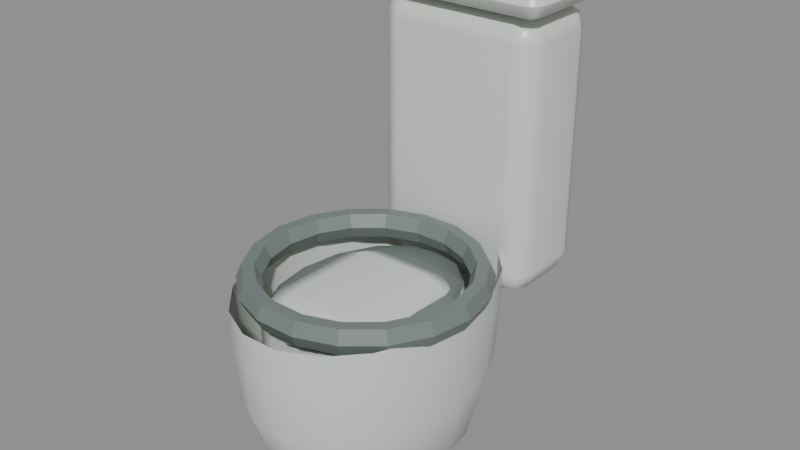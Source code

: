 # Source: restroom_toilet_cistern_source.blend  (saved by Blender 5.2.45; exported with 4.5.12 LTS)
import bpy
from mathutils import Matrix  # noqa: F401  (used for matrix-valued properties, if any)

bpy.ops.wm.read_factory_settings(use_empty=True)
scene = bpy.context.scene
scene.name = 'Scene'

# ---- materials (node trees are filled in below, after node groups)
mat_aged_sanitary_porcelain = bpy.data.materials.new('Aged sanitary porcelain')
mat_aged_sanitary_porcelain.diffuse_color = (0.69, 0.73, 0.68, 1.0)
mat_worn_chrome_and_enamel_metal = bpy.data.materials.new('Worn chrome and enamel metal')
mat_worn_chrome_and_enamel_metal.diffuse_color = (0.29, 0.34, 0.34, 1.0)
mat_dark_enamel_seat = bpy.data.materials.new('Dark enamel seat')
mat_dark_enamel_seat.diffuse_color = (0.17, 0.21, 0.2, 1.0)

# ---- material node trees
mat_aged_sanitary_porcelain.use_nodes = True; mat_aged_sanitary_porcelain.node_tree.nodes.clear()
_N = mat_aged_sanitary_porcelain.node_tree.nodes; _L = mat_aged_sanitary_porcelain.node_tree.links
n0 = _N.new('ShaderNodeBsdfPrincipled'); n0.name = 'Principled BSDF'; n0.location = (-200, 100)
n0.inputs[0].default_value = (0.69, 0.73, 0.68, 1.0)
n0.inputs[2].default_value = 0.32
n0.inputs[10].default_value = 0.005
n1 = _N.new('ShaderNodeOutputMaterial'); n1.name = 'Material Output'; n1.location = (200, 100)
_L.new(n0.outputs[0], n1.inputs[0])
n1.is_active_output = True
mat_worn_chrome_and_enamel_metal.use_nodes = True; mat_worn_chrome_and_enamel_metal.node_tree.nodes.clear()
_N = mat_worn_chrome_and_enamel_metal.node_tree.nodes; _L = mat_worn_chrome_and_enamel_metal.node_tree.links
n0 = _N.new('ShaderNodeBsdfPrincipled'); n0.name = 'Principled BSDF'; n0.location = (-200, 100)
n0.inputs[0].default_value = (0.29, 0.34, 0.34, 1.0)
n0.inputs[2].default_value = 0.38
n0.inputs[10].default_value = 0.005
n1 = _N.new('ShaderNodeOutputMaterial'); n1.name = 'Material Output'; n1.location = (200, 100)
_L.new(n0.outputs[0], n1.inputs[0])
n1.is_active_output = True
mat_dark_enamel_seat.use_nodes = True; mat_dark_enamel_seat.node_tree.nodes.clear()
_N = mat_dark_enamel_seat.node_tree.nodes; _L = mat_dark_enamel_seat.node_tree.links
n0 = _N.new('ShaderNodeBsdfPrincipled'); n0.name = 'Principled BSDF'; n0.location = (-200, 100)
n0.inputs[0].default_value = (0.17, 0.21, 0.2, 1.0)
n0.inputs[2].default_value = 0.44
n0.inputs[10].default_value = 0.005
n1 = _N.new('ShaderNodeOutputMaterial'); n1.name = 'Material Output'; n1.location = (200, 100)
_L.new(n0.outputs[0], n1.inputs[0])
n1.is_active_output = True

# ---- meshes
me_cube = bpy.data.meshes.new('Cube')
me_cube.from_pydata([(-0.195, -0.31, -0.115), (-0.195, -0.31, 0.115), (-0.195, 0.31, -0.115), (-0.195, 0.31, 0.115), (0.195, -0.31, -0.115), (0.195, -0.31, 0.115), (0.195, 0.31, -0.115), (0.195, 0.31, 0.115)], [], [(0, 1, 3, 2), (2, 3, 7, 6), (6, 7, 5, 4), (4, 5, 1, 0), (2, 6, 4, 0), (7, 3, 1, 5)])
_uv = me_cube.uv_layers.new(name='UVMap')
_uv.uv.foreach_set('vector', [0.375, 0.0, 0.625, 0.0, 0.625, 0.25, 0.375, 0.25, 0.375, 0.25, 0.625, 0.25, 0.625, 0.5, 0.375, 0.5, 0.375, 0.5, 0.625, 0.5, 0.625, 0.75, 0.375, 0.75, 0.375, 0.75, 0.625, 0.75, 0.625, 1.0, 0.375, 1.0, 0.125, 0.5, 0.375, 0.5, 0.375, 0.75, 0.125, 0.75, 0.625, 0.5, 0.875, 0.5, 0.875, 0.75, 0.625, 0.75])
me_cube.materials.append(mat_aged_sanitary_porcelain)
me_cube.update()
me_cube_001 = bpy.data.meshes.new('Cube.001')
me_cube_001.from_pydata([(-0.215, -0.035, -0.135), (-0.215, -0.035, 0.135), (-0.215, 0.035, -0.135), (-0.215, 0.035, 0.135), (0.215, -0.035, -0.135), (0.215, -0.035, 0.135), (0.215, 0.035, -0.135), (0.215, 0.035, 0.135)], [], [(0, 1, 3, 2), (2, 3, 7, 6), (6, 7, 5, 4), (4, 5, 1, 0), (2, 6, 4, 0), (7, 3, 1, 5)])
_uv = me_cube_001.uv_layers.new(name='UVMap')
_uv.uv.foreach_set('vector', [0.375, 0.0, 0.625, 0.0, 0.625, 0.25, 0.375, 0.25, 0.375, 0.25, 0.625, 0.25, 0.625, 0.5, 0.375, 0.5, 0.375, 0.5, 0.625, 0.5, 0.625, 0.75, 0.375, 0.75, 0.375, 0.75, 0.625, 0.75, 0.625, 1.0, 0.375, 1.0, 0.125, 0.5, 0.375, 0.5, 0.375, 0.75, 0.125, 0.75, 0.625, 0.5, 0.875, 0.5, 0.875, 0.75, 0.625, 0.75])
me_cube_001.materials.append(mat_aged_sanitary_porcelain)
me_cube_001.update()
me_cube_002 = bpy.data.meshes.new('Cube.002')
me_cube_002.from_pydata([(-0.0525, -0.009, -0.035), (-0.0525, -0.009, 0.035), (-0.0525, 0.009, -0.035), (-0.0525, 0.009, 0.035), (0.0525, -0.009, -0.035), (0.0525, -0.009, 0.035), (0.0525, 0.009, -0.035), (0.0525, 0.009, 0.035)], [], [(0, 1, 3, 2), (2, 3, 7, 6), (6, 7, 5, 4), (4, 5, 1, 0), (2, 6, 4, 0), (7, 3, 1, 5)])
_uv = me_cube_002.uv_layers.new(name='UVMap')
_uv.uv.foreach_set('vector', [0.375, 0.0, 0.625, 0.0, 0.625, 0.25, 0.375, 0.25, 0.375, 0.25, 0.625, 0.25, 0.625, 0.5, 0.375, 0.5, 0.375, 0.5, 0.625, 0.5, 0.625, 0.75, 0.375, 0.75, 0.375, 0.75, 0.625, 0.75, 0.625, 1.0, 0.375, 1.0, 0.125, 0.5, 0.375, 0.5, 0.375, 0.75, 0.125, 0.75, 0.625, 0.5, 0.875, 0.5, 0.875, 0.75, 0.625, 0.75])
me_cube_002.materials.append(mat_worn_chrome_and_enamel_metal)
me_cube_002.update()
me_porcelain_bowl_shellmesh = bpy.data.meshes.new('Porcelain bowl shellMesh')
me_porcelain_bowl_shellmesh.from_pydata([(0.155, 0.065, 0.105), (0.1457, 0.065, 0.1631), (0.1187, 0.065, 0.2143), (0.0775, 0.065, 0.2522), (0.02692, 0.065, 0.2724), (-0.02692, 0.065, 0.2724), (-0.0775, 0.065, 0.2522), (-0.1187, 0.065, 0.2143), (-0.1457, 0.065, 0.1631), (-0.155, 0.065, 0.105), (-0.1457, 0.065, 0.04686), (-0.1187, 0.065, -0.004274), (-0.0775, 0.065, -0.04222), (-0.02692, 0.065, -0.06242), (0.02692, 0.065, -0.06242), (0.0775, 0.065, -0.04222), (0.1187, 0.065, -0.004274), (0.1457, 0.065, 0.04686), (0.205, 0.12, 0.105), (0.1926, 0.12, 0.1922), (0.157, 0.12, 0.2689), (0.1025, 0.12, 0.3258), (0.0356, 0.12, 0.3561), (-0.0356, 0.12, 0.3561), (-0.1025, 0.12, 0.3258), (-0.157, 0.12, 0.2689), (-0.1926, 0.12, 0.1922), (-0.205, 0.12, 0.105), (-0.1926, 0.12, 0.01778), (-0.157, 0.12, -0.05891), (-0.1025, 0.12, -0.1158), (-0.0356, 0.12, -0.1461), (0.0356, 0.12, -0.1461), (0.1025, 0.12, -0.1158), (0.157, 0.12, -0.05891), (0.1926, 0.12, 0.01778), (0.235, 0.26, 0.105), (0.2208, 0.26, 0.2093), (0.18, 0.26, 0.3011), (0.1175, 0.26, 0.3691), (0.04081, 0.26, 0.4054), (-0.04081, 0.26, 0.4054), (-0.1175, 0.26, 0.3691), (-0.18, 0.26, 0.3011), (-0.2208, 0.26, 0.2093), (-0.235, 0.26, 0.105), (-0.2208, 0.26, 0.0006839), (-0.18, 0.26, -0.09105), (-0.1175, 0.26, -0.1591), (-0.04081, 0.26, -0.1954), (0.04081, 0.26, -0.1954), (0.1175, 0.26, -0.1591), (0.18, 0.26, -0.09105), (0.2208, 0.26, 0.0006839), (0.245, 0.4, 0.105), (0.2302, 0.4, 0.2127), (0.1877, 0.4, 0.3075), (0.1225, 0.4, 0.3778), (0.04254, 0.4, 0.4152), (-0.04254, 0.4, 0.4152), (-0.1225, 0.4, 0.3778), (-0.1877, 0.4, 0.3075), (-0.2302, 0.4, 0.2127), (-0.245, 0.4, 0.105), (-0.2302, 0.4, -0.002736), (-0.1877, 0.4, -0.09748), (-0.1225, 0.4, -0.1678), (-0.04254, 0.4, -0.2052), (0.04254, 0.4, -0.2052), (0.1225, 0.4, -0.1678), (0.1877, 0.4, -0.09748), (0.2302, 0.4, -0.002736), (0.245, 0.47, 0.105), (0.2302, 0.47, 0.2127), (0.1877, 0.47, 0.3075), (0.1225, 0.47, 0.3778), (0.04254, 0.47, 0.4152), (-0.04254, 0.47, 0.4152), (-0.1225, 0.47, 0.3778), (-0.1877, 0.47, 0.3075), (-0.2302, 0.47, 0.2127), (-0.245, 0.47, 0.105), (-0.2302, 0.47, -0.002736), (-0.1877, 0.47, -0.09748), (-0.1225, 0.47, -0.1678), (-0.04254, 0.47, -0.2052), (0.04254, 0.47, -0.2052), (0.1225, 0.47, -0.1678), (0.1877, 0.47, -0.09748), (0.2302, 0.47, -0.002736)], [], [(0, 1, 19, 18), (1, 2, 20, 19), (2, 3, 21, 20), (3, 4, 22, 21), (4, 5, 23, 22), (5, 6, 24, 23), (6, 7, 25, 24), (7, 8, 26, 25), (8, 9, 27, 26), (9, 10, 28, 27), (10, 11, 29, 28), (11, 12, 30, 29), (12, 13, 31, 30), (13, 14, 32, 31), (14, 15, 33, 32), (15, 16, 34, 33), (16, 17, 35, 34), (17, 0, 18, 35), (18, 19, 37, 36), (19, 20, 38, 37), (20, 21, 39, 38), (21, 22, 40, 39), (22, 23, 41, 40), (23, 24, 42, 41), (24, 25, 43, 42), (25, 26, 44, 43), (26, 27, 45, 44), (27, 28, 46, 45), (28, 29, 47, 46), (29, 30, 48, 47), (30, 31, 49, 48), (31, 32, 50, 49), (32, 33, 51, 50), (33, 34, 52, 51), (34, 35, 53, 52), (35, 18, 36, 53), (36, 37, 55, 54), (37, 38, 56, 55), (38, 39, 57, 56), (39, 40, 58, 57), (40, 41, 59, 58), (41, 42, 60, 59), (42, 43, 61, 60), (43, 44, 62, 61), (44, 45, 63, 62), (45, 46, 64, 63), (46, 47, 65, 64), (47, 48, 66, 65), (48, 49, 67, 66), (49, 50, 68, 67), (50, 51, 69, 68), (51, 52, 70, 69), (52, 53, 71, 70), (53, 36, 54, 71), (54, 55, 73, 72), (55, 56, 74, 73), (56, 57, 75, 74), (57, 58, 76, 75), (58, 59, 77, 76), (59, 60, 78, 77), (60, 61, 79, 78), (61, 62, 80, 79), (62, 63, 81, 80), (63, 64, 82, 81), (64, 65, 83, 82), (65, 66, 84, 83), (66, 67, 85, 84), (67, 68, 86, 85), (68, 69, 87, 86), (69, 70, 88, 87), (70, 71, 89, 88), (71, 54, 72, 89)])
me_porcelain_bowl_shellmesh.polygons.foreach_set('use_smooth', [True] * 72)
me_porcelain_bowl_shellmesh.materials.append(mat_aged_sanitary_porcelain)
me_porcelain_bowl_shellmesh.update()
me_cube_003 = bpy.data.meshes.new('Cube.003')
me_cube_003.from_pydata([(-0.155, -0.215, -0.18), (-0.155, -0.215, 0.18), (-0.155, 0.215, -0.18), (-0.155, 0.215, 0.18), (0.155, -0.215, -0.18), (0.155, -0.215, 0.18), (0.155, 0.215, -0.18), (0.155, 0.215, 0.18)], [], [(0, 1, 3, 2), (2, 3, 7, 6), (6, 7, 5, 4), (4, 5, 1, 0), (2, 6, 4, 0), (7, 3, 1, 5)])
_uv = me_cube_003.uv_layers.new(name='UVMap')
_uv.uv.foreach_set('vector', [0.375, 0.0, 0.625, 0.0, 0.625, 0.25, 0.375, 0.25, 0.375, 0.25, 0.625, 0.25, 0.625, 0.5, 0.375, 0.5, 0.375, 0.5, 0.625, 0.5, 0.625, 0.75, 0.375, 0.75, 0.375, 0.75, 0.625, 0.75, 0.625, 1.0, 0.375, 1.0, 0.125, 0.5, 0.375, 0.5, 0.375, 0.75, 0.125, 0.75, 0.625, 0.5, 0.875, 0.5, 0.875, 0.75, 0.625, 0.75])
me_cube_003.materials.append(mat_aged_sanitary_porcelain)
me_cube_003.update()
me_sphere = bpy.data.meshes.new('Sphere')
me_sphere.from_pydata([(0.0, 0.0, 1.0), (0.0, 0.9239, 0.3827), (0.0, 1.0, 0.0), (0.0, 0.9239, -0.3827), (0.0, 0.3827, -0.9239), (0.0, 0.0, -1.0), (0.1464, 0.3536, 0.9239), (0.2706, 0.6533, 0.7071), (0.3536, 0.8536, 0.3827), (0.3827, 0.9239, 0.0), (0.3536, 0.8536, -0.3827), (0.2706, 0.6533, -0.7071), (0.1464, 0.3536, -0.9239), (0.2706, 0.2706, 0.9239), (0.5, 0.5, 0.7071), (0.6533, 0.6533, 0.3827), (0.7071, 0.7071, 0.0), (0.6533, 0.6533, -0.3827), (0.5, 0.5, -0.7071), (0.2706, 0.2706, -0.9239), (0.3536, 0.1464, 0.9239), (0.6533, 0.2706, 0.7071), (0.8536, 0.3536, 0.3827), (0.9239, 0.3827, 0.0), (0.8536, 0.3536, -0.3827), (0.6533, 0.2706, -0.7071), (0.3536, 0.1464, -0.9239), (0.3827, -4.47e-08, 0.9239), (0.7071, -8.941e-08, 0.7071), (0.9239, -1.192e-07, 0.3827), (1.0, -1.49e-07, 0.0), (0.9239, -1.192e-07, -0.3827), (0.7071, -8.941e-08, -0.7071), (0.3827, -4.47e-08, -0.9239), (0.3536, -0.1464, 0.9239), (0.6533, -0.2706, 0.7071), (0.8536, -0.3536, 0.3827), (0.9239, -0.3827, 0.0), (0.8536, -0.3536, -0.3827), (0.6533, -0.2706, -0.7071), (0.3536, -0.1464, -0.9239), (0.2706, -0.2706, 0.9239), (0.5, -0.5, 0.7071), (0.6533, -0.6533, 0.3827), (0.7071, -0.7071, 0.0), (0.6533, -0.6533, -0.3827), (0.5, -0.5, -0.7071), (0.2706, -0.2706, -0.9239), (0.1464, -0.3536, 0.9239), (0.2706, -0.6533, 0.7071), (0.3536, -0.8536, 0.3827), (0.3827, -0.9239, 0.0), (0.3536, -0.8536, -0.3827), (0.2706, -0.6533, -0.7071), (0.1464, -0.3536, -0.9239), (-1.192e-07, -0.3827, 0.9239), (-2.235e-07, -0.7071, 0.7071), (-2.384e-07, -0.9239, 0.3827), (-3.576e-07, -1.0, 0.0), (-2.384e-07, -0.9239, -0.3827), (-2.235e-07, -0.7071, -0.7071), (-1.192e-07, -0.3827, -0.9239), (-0.1464, -0.3536, 0.9239), (-0.2706, -0.6533, 0.7071), (-0.3536, -0.8536, 0.3827), (-0.3827, -0.9239, 0.0), (-0.3536, -0.8536, -0.3827), (-0.2706, -0.6533, -0.7071), (-0.1464, -0.3536, -0.9239), (-0.2706, -0.2706, 0.9239), (-0.5, -0.5, 0.7071), (-0.6533, -0.6533, 0.3827), (-0.7071, -0.7071, 0.0), (-0.6533, -0.6533, -0.3827), (-0.5, -0.5, -0.7071), (-0.2706, -0.2706, -0.9239), (-0.3536, -0.1464, 0.9239), (-0.6533, -0.2706, 0.7071), (-0.8536, -0.3536, 0.3827), (-0.9239, -0.3827, 0.0), (-0.8536, -0.3536, -0.3827), (-0.6533, -0.2706, -0.7071), (-0.3536, -0.1464, -0.9239), (-0.3827, 1.788e-07, 0.9239), (-0.7071, 3.278e-07, 0.7071), (-0.9239, 3.576e-07, 0.3827), (-1.0, 5.066e-07, 0.0), (-0.9239, 3.576e-07, -0.3827), (-0.7071, 3.278e-07, -0.7071), (-0.3827, 1.788e-07, -0.9239), (-0.3536, 0.1464, 0.9239), (-0.6533, 0.2706, 0.7071), (-0.8536, 0.3536, 0.3827), (-0.9239, 0.3827, 0.0), (-0.8536, 0.3536, -0.3827), (-0.6533, 0.2706, -0.7071), (-0.3536, 0.1464, -0.9239), (-0.2706, 0.2706, 0.9239), (-0.5, 0.5, 0.7071), (-0.6533, 0.6533, 0.3827), (-0.7071, 0.7071, 0.0), (-0.6533, 0.6533, -0.3827), (-0.5, 0.5, -0.7071), (-0.2706, 0.2706, -0.9239), (-0.1464, 0.3536, 0.9239), (-0.2706, 0.6533, 0.7071), (-0.3536, 0.8536, 0.3827), (-0.3827, 0.9239, 0.0), (-0.3536, 0.8536, -0.3827), (-0.2706, 0.6533, -0.7071), (-0.1464, 0.3536, -0.9239), (2.384e-07, 0.3827, 0.9239), (4.47e-07, 0.7071, 0.7071), (4.47e-07, 0.7071, -0.7071)], [], [(5, 4, 12), (113, 3, 10, 11), (2, 1, 8, 9), (112, 111, 6, 7), (4, 113, 11, 12), (3, 2, 9, 10), (1, 112, 7, 8), (111, 0, 6), (7, 6, 13, 14), (12, 11, 18, 19), (10, 9, 16, 17), (8, 7, 14, 15), (6, 0, 13), (5, 12, 19), (11, 10, 17, 18), (9, 8, 15, 16), (19, 18, 25, 26), (17, 16, 23, 24), (15, 14, 21, 22), (13, 0, 20), (5, 19, 26), (18, 17, 24, 25), (16, 15, 22, 23), (14, 13, 20, 21), (20, 0, 27), (5, 26, 33), (25, 24, 31, 32), (23, 22, 29, 30), (21, 20, 27, 28), (26, 25, 32, 33), (24, 23, 30, 31), (22, 21, 28, 29), (32, 31, 38, 39), (30, 29, 36, 37), (28, 27, 34, 35), (33, 32, 39, 40), (31, 30, 37, 38), (29, 28, 35, 36), (27, 0, 34), (5, 33, 40), (40, 39, 46, 47), (38, 37, 44, 45), (36, 35, 42, 43), (34, 0, 41), (5, 40, 47), (39, 38, 45, 46), (37, 36, 43, 44), (35, 34, 41, 42), (45, 44, 51, 52), (43, 42, 49, 50), (41, 0, 48), (5, 47, 54), (46, 45, 52, 53), (44, 43, 50, 51), (42, 41, 48, 49), (47, 46, 53, 54), (5, 54, 61), (53, 52, 59, 60), (51, 50, 57, 58), (49, 48, 55, 56), (54, 53, 60, 61), (52, 51, 58, 59), (50, 49, 56, 57), (48, 0, 55), (58, 57, 64, 65), (56, 55, 62, 63), (61, 60, 67, 68), (59, 58, 65, 66), (57, 56, 63, 64), (55, 0, 62), (5, 61, 68), (60, 59, 66, 67), (68, 67, 74, 75), (66, 65, 72, 73), (64, 63, 70, 71), (62, 0, 69), (5, 68, 75), (67, 66, 73, 74), (65, 64, 71, 72), (63, 62, 69, 70), (71, 70, 77, 78), (69, 0, 76), (5, 75, 82), (74, 73, 80, 81), (72, 71, 78, 79), (70, 69, 76, 77), (75, 74, 81, 82), (73, 72, 79, 80), (5, 82, 89), (81, 80, 87, 88), (79, 78, 85, 86), (77, 76, 83, 84), (82, 81, 88, 89), (80, 79, 86, 87), (78, 77, 84, 85), (76, 0, 83), (84, 83, 90, 91), (89, 88, 95, 96), (87, 86, 93, 94), (85, 84, 91, 92), (83, 0, 90), (5, 89, 96), (88, 87, 94, 95), (86, 85, 92, 93), (96, 95, 102, 103), (94, 93, 100, 101), (92, 91, 98, 99), (90, 0, 97), (5, 96, 103), (95, 94, 101, 102), (93, 92, 99, 100), (91, 90, 97, 98), (97, 0, 104), (5, 103, 110), (102, 101, 108, 109), (100, 99, 106, 107), (98, 97, 104, 105), (103, 102, 109, 110), (101, 100, 107, 108), (99, 98, 105, 106), (109, 108, 3, 113), (107, 106, 1, 2), (105, 104, 111, 112), (110, 109, 113, 4), (108, 107, 2, 3), (106, 105, 112, 1), (104, 0, 111), (5, 110, 4)])
_uv = me_sphere.uv_layers.new(name='UVMap')
_uv.uv.foreach_set('vector', [0.7188, 0.0, 0.75, 0.125, 0.6875, 0.125, 0.75, 0.25, 0.75, 0.375, 0.6875, 0.375, 0.6875, 0.25, 0.75, 0.5, 0.75, 0.625, 0.6875, 0.625, 0.6875, 0.5, 0.75, 0.75, 0.75, 0.875, 0.6875, 0.875, 0.6875, 0.75, 0.75, 0.125, 0.75, 0.25, 0.6875, 0.25, 0.6875, 0.125, 0.75, 0.375, 0.75, 0.5, 0.6875, 0.5, 0.6875, 0.375, 0.75, 0.625, 0.75, 0.75, 0.6875, 0.75, 0.6875, 0.625, 0.75, 0.875, 0.7187, 1.0, 0.6875, 0.875, 0.6875, 0.75, 0.6875, 0.875, 0.625, 0.875, 0.625, 0.75, 0.6875, 0.125, 0.6875, 0.25, 0.625, 0.25, 0.625, 0.125, 0.6875, 0.375, 0.6875, 0.5, 0.625, 0.5, 0.625, 0.375, 0.6875, 0.625, 0.6875, 0.75, 0.625, 0.75, 0.625, 0.625, 0.6875, 0.875, 0.6562, 1.0, 0.625, 0.875, 0.6562, 0.0, 0.6875, 0.125, 0.625, 0.125, 0.6875, 0.25, 0.6875, 0.375, 0.625, 0.375, 0.625, 0.25, 0.6875, 0.5, 0.6875, 0.625, 0.625, 0.625, 0.625, 0.5, 0.625, 0.125, 0.625, 0.25, 0.5625, 0.25, 0.5625, 0.125, 0.625, 0.375, 0.625, 0.5, 0.5625, 0.5, 0.5625, 0.375, 0.625, 0.625, 0.625, 0.75, 0.5625, 0.75, 0.5625, 0.625, 0.625, 0.875, 0.5938, 1.0, 0.5625, 0.875, 0.5938, 0.0, 0.625, 0.125, 0.5625, 0.125, 0.625, 0.25, 0.625, 0.375, 0.5625, 0.375, 0.5625, 0.25, 0.625, 0.5, 0.625, 0.625, 0.5625, 0.625, 0.5625, 0.5, 0.625, 0.75, 0.625, 0.875, 0.5625, 0.875, 0.5625, 0.75, 0.5625, 0.875, 0.5312, 1.0, 0.5, 0.875, 0.5312, 0.0, 0.5625, 0.125, 0.5, 0.125, 0.5625, 0.25, 0.5625, 0.375, 0.5, 0.375, 0.5, 0.25, 0.5625, 0.5, 0.5625, 0.625, 0.5, 0.625, 0.5, 0.5, 0.5625, 0.75, 0.5625, 0.875, 0.5, 0.875, 0.5, 0.75, 0.5625, 0.125, 0.5625, 0.25, 0.5, 0.25, 0.5, 0.125, 0.5625, 0.375, 0.5625, 0.5, 0.5, 0.5, 0.5, 0.375, 0.5625, 0.625, 0.5625, 0.75, 0.5, 0.75, 0.5, 0.625, 0.5, 0.25, 0.5, 0.375, 0.4375, 0.375, 0.4375, 0.25, 0.5, 0.5, 0.5, 0.625, 0.4375, 0.625, 0.4375, 0.5, 0.5, 0.75, 0.5, 0.875, 0.4375, 0.875, 0.4375, 0.75, 0.5, 0.125, 0.5, 0.25, 0.4375, 0.25, 0.4375, 0.125, 0.5, 0.375, 0.5, 0.5, 0.4375, 0.5, 0.4375, 0.375, 0.5, 0.625, 0.5, 0.75, 0.4375, 0.75, 0.4375, 0.625, 0.5, 0.875, 0.4687, 1.0, 0.4375, 0.875, 0.4687, 0.0, 0.5, 0.125, 0.4375, 0.125, 0.4375, 0.125, 0.4375, 0.25, 0.375, 0.25, 0.375, 0.125, 0.4375, 0.375, 0.4375, 0.5, 0.375, 0.5, 0.375, 0.375, 0.4375, 0.625, 0.4375, 0.75, 0.375, 0.75, 0.375, 0.625, 0.4375, 0.875, 0.4062, 1.0, 0.375, 0.875, 0.4062, 0.0, 0.4375, 0.125, 0.375, 0.125, 0.4375, 0.25, 0.4375, 0.375, 0.375, 0.375, 0.375, 0.25, 0.4375, 0.5, 0.4375, 0.625, 0.375, 0.625, 0.375, 0.5, 0.4375, 0.75, 0.4375, 0.875, 0.375, 0.875, 0.375, 0.75, 0.375, 0.375, 0.375, 0.5, 0.3125, 0.5, 0.3125, 0.375, 0.375, 0.625, 0.375, 0.75, 0.3125, 0.75, 0.3125, 0.625, 0.375, 0.875, 0.3437, 1.0, 0.3125, 0.875, 0.3437, 0.0, 0.375, 0.125, 0.3125, 0.125, 0.375, 0.25, 0.375, 0.375, 0.3125, 0.375, 0.3125, 0.25, 0.375, 0.5, 0.375, 0.625, 0.3125, 0.625, 0.3125, 0.5, 0.375, 0.75, 0.375, 0.875, 0.3125, 0.875, 0.3125, 0.75, 0.375, 0.125, 0.375, 0.25, 0.3125, 0.25, 0.3125, 0.125, 0.2812, 0.0, 0.3125, 0.125, 0.25, 0.125, 0.3125, 0.25, 0.3125, 0.375, 0.25, 0.375, 0.25, 0.25, 0.3125, 0.5, 0.3125, 0.625, 0.25, 0.625, 0.25, 0.5, 0.3125, 0.75, 0.3125, 0.875, 0.25, 0.875, 0.25, 0.75, 0.3125, 0.125, 0.3125, 0.25, 0.25, 0.25, 0.25, 0.125, 0.3125, 0.375, 0.3125, 0.5, 0.25, 0.5, 0.25, 0.375, 0.3125, 0.625, 0.3125, 0.75, 0.25, 0.75, 0.25, 0.625, 0.3125, 0.875, 0.2812, 1.0, 0.25, 0.875, 0.25, 0.5, 0.25, 0.625, 0.1875, 0.625, 0.1875, 0.5, 0.25, 0.75, 0.25, 0.875, 0.1875, 0.875, 0.1875, 0.75, 0.25, 0.125, 0.25, 0.25, 0.1875, 0.25, 0.1875, 0.125, 0.25, 0.375, 0.25, 0.5, 0.1875, 0.5, 0.1875, 0.375, 0.25, 0.625, 0.25, 0.75, 0.1875, 0.75, 0.1875, 0.625, 0.25, 0.875, 0.2187, 1.0, 0.1875, 0.875, 0.2187, 0.0, 0.25, 0.125, 0.1875, 0.125, 0.25, 0.25, 0.25, 0.375, 0.1875, 0.375, 0.1875, 0.25, 0.1875, 0.125, 0.1875, 0.25, 0.125, 0.25, 0.125, 0.125, 0.1875, 0.375, 0.1875, 0.5, 0.125, 0.5, 0.125, 0.375, 0.1875, 0.625, 0.1875, 0.75, 0.125, 0.75, 0.125, 0.625, 0.1875, 0.875, 0.1562, 1.0, 0.125, 0.875, 0.1562, 0.0, 0.1875, 0.125, 0.125, 0.125, 0.1875, 0.25, 0.1875, 0.375, 0.125, 0.375, 0.125, 0.25, 0.1875, 0.5, 0.1875, 0.625, 0.125, 0.625, 0.125, 0.5, 0.1875, 0.75, 0.1875, 0.875, 0.125, 0.875, 0.125, 0.75, 0.125, 0.625, 0.125, 0.75, 0.0625, 0.75, 0.0625, 0.625, 0.125, 0.875, 0.09375, 1.0, 0.0625, 0.875, 0.09375, 0.0, 0.125, 0.125, 0.0625, 0.125, 0.125, 0.25, 0.125, 0.375, 0.0625, 0.375, 0.0625, 0.25, 0.125, 0.5, 0.125, 0.625, 0.0625, 0.625, 0.0625, 0.5, 0.125, 0.75, 0.125, 0.875, 0.0625, 0.875, 0.0625, 0.75, 0.125, 0.125, 0.125, 0.25, 0.0625, 0.25, 0.0625, 0.125, 0.125, 0.375, 0.125, 0.5, 0.0625, 0.5, 0.0625, 0.375, 0.03125, 0.0, 0.0625, 0.125, 0.0, 0.125, 0.0625, 0.25, 0.0625, 0.375, 0.0, 0.375, 0.0, 0.25, 0.0625, 0.5, 0.0625, 0.625, 0.0, 0.625, 0.0, 0.5, 0.0625, 0.75, 0.0625, 0.875, 0.0, 0.875, 0.0, 0.75, 0.0625, 0.125, 0.0625, 0.25, 0.0, 0.25, 0.0, 0.125, 0.0625, 0.375, 0.0625, 0.5, 0.0, 0.5, 0.0, 0.375, 0.0625, 0.625, 0.0625, 0.75, 0.0, 0.75, 0.0, 0.625, 0.0625, 0.875, 0.03125, 1.0, 0.0, 0.875, 1.0, 0.75, 1.0, 0.875, 0.9375, 0.875, 0.9375, 0.75, 1.0, 0.125, 1.0, 0.25, 0.9375, 0.25, 0.9375, 0.125, 1.0, 0.375, 1.0, 0.5, 0.9375, 0.5, 0.9375, 0.375, 1.0, 0.625, 1.0, 0.75, 0.9375, 0.75, 0.9375, 0.625, 1.0, 0.875, 0.9687, 1.0, 0.9375, 0.875, 0.9687, 0.0, 1.0, 0.125, 0.9375, 0.125, 1.0, 0.25, 1.0, 0.375, 0.9375, 0.375, 0.9375, 0.25, 1.0, 0.5, 1.0, 0.625, 0.9375, 0.625, 0.9375, 0.5, 0.9375, 0.125, 0.9375, 0.25, 0.875, 0.25, 0.875, 0.125, 0.9375, 0.375, 0.9375, 0.5, 0.875, 0.5, 0.875, 0.375, 0.9375, 0.625, 0.9375, 0.75, 0.875, 0.75, 0.875, 0.625, 0.9375, 0.875, 0.9062, 1.0, 0.875, 0.875, 0.9062, 0.0, 0.9375, 0.125, 0.875, 0.125, 0.9375, 0.25, 0.9375, 0.375, 0.875, 0.375, 0.875, 0.25, 0.9375, 0.5, 0.9375, 0.625, 0.875, 0.625, 0.875, 0.5, 0.9375, 0.75, 0.9375, 0.875, 0.875, 0.875, 0.875, 0.75, 0.875, 0.875, 0.8437, 1.0, 0.8125, 0.875, 0.8437, 0.0, 0.875, 0.125, 0.8125, 0.125, 0.875, 0.25, 0.875, 0.375, 0.8125, 0.375, 0.8125, 0.25, 0.875, 0.5, 0.875, 0.625, 0.8125, 0.625, 0.8125, 0.5, 0.875, 0.75, 0.875, 0.875, 0.8125, 0.875, 0.8125, 0.75, 0.875, 0.125, 0.875, 0.25, 0.8125, 0.25, 0.8125, 0.125, 0.875, 0.375, 0.875, 0.5, 0.8125, 0.5, 0.8125, 0.375, 0.875, 0.625, 0.875, 0.75, 0.8125, 0.75, 0.8125, 0.625, 0.8125, 0.25, 0.8125, 0.375, 0.75, 0.375, 0.75, 0.25, 0.8125, 0.5, 0.8125, 0.625, 0.75, 0.625, 0.75, 0.5, 0.8125, 0.75, 0.8125, 0.875, 0.75, 0.875, 0.75, 0.75, 0.8125, 0.125, 0.8125, 0.25, 0.75, 0.25, 0.75, 0.125, 0.8125, 0.375, 0.8125, 0.5, 0.75, 0.5, 0.75, 0.375, 0.8125, 0.625, 0.8125, 0.75, 0.75, 0.75, 0.75, 0.625, 0.8125, 0.875, 0.7812, 1.0, 0.75, 0.875, 0.7812, 0.0, 0.8125, 0.125, 0.75, 0.125])
me_sphere.materials.append(mat_dark_enamel_seat)
me_sphere.update()
me_torus = bpy.data.meshes.new('Torus')
me_torus.from_pydata([(0.264, 0.0, 0.0), (0.251, 0.0, 0.02252), (0.225, 0.0, 0.02252), (0.212, 0.0, 3.184e-18), (0.225, 0.0, -0.02252), (0.251, 0.0, -0.02252), (0.2481, 0.09029, 0.0), (0.2359, 0.08585, 0.02252), (0.2114, 0.07695, 0.02252), (0.1992, 0.07251, 3.184e-18), (0.2114, 0.07695, -0.02252), (0.2359, 0.08585, -0.02252), (0.2022, 0.1697, 0.0), (0.1923, 0.1613, 0.02252), (0.1724, 0.1446, 0.02252), (0.1624, 0.1363, 3.184e-18), (0.1724, 0.1446, -0.02252), (0.1923, 0.1613, -0.02252), (0.132, 0.2286, 0.0), (0.1255, 0.2174, 0.02252), (0.1125, 0.1949, 0.02252), (0.106, 0.1836, 3.184e-18), (0.1125, 0.1949, -0.02252), (0.1255, 0.2174, -0.02252), (0.04584, 0.26, 0.0), (0.04359, 0.2472, 0.02252), (0.03907, 0.2216, 0.02252), (0.03681, 0.2088, 3.184e-18), (0.03907, 0.2216, -0.02252), (0.04359, 0.2472, -0.02252), (-0.04584, 0.26, 0.0), (-0.04359, 0.2472, 0.02252), (-0.03907, 0.2216, 0.02252), (-0.03681, 0.2088, 3.184e-18), (-0.03907, 0.2216, -0.02252), (-0.04359, 0.2472, -0.02252), (-0.132, 0.2286, 0.0), (-0.1255, 0.2174, 0.02252), (-0.1125, 0.1949, 0.02252), (-0.106, 0.1836, 3.184e-18), (-0.1125, 0.1949, -0.02252), (-0.1255, 0.2174, -0.02252), (-0.2022, 0.1697, 0.0), (-0.1923, 0.1613, 0.02252), (-0.1724, 0.1446, 0.02252), (-0.1624, 0.1363, 3.184e-18), (-0.1724, 0.1446, -0.02252), (-0.1923, 0.1613, -0.02252), (-0.2481, 0.09029, 0.0), (-0.2359, 0.08585, 0.02252), (-0.2114, 0.07695, 0.02252), (-0.1992, 0.07251, 3.184e-18), (-0.2114, 0.07695, -0.02252), (-0.2359, 0.08585, -0.02252), (-0.264, 2.308e-08, 0.0), (-0.251, 2.194e-08, 0.02252), (-0.225, 1.967e-08, 0.02252), (-0.212, 1.853e-08, 3.184e-18), (-0.225, 1.967e-08, -0.02252), (-0.251, 2.194e-08, -0.02252), (-0.2481, -0.09029, 0.0), (-0.2359, -0.08585, 0.02252), (-0.2114, -0.07695, 0.02252), (-0.1992, -0.07251, 3.184e-18), (-0.2114, -0.07695, -0.02252), (-0.2359, -0.08585, -0.02252), (-0.2022, -0.1697, 0.0), (-0.1923, -0.1613, 0.02252), (-0.1724, -0.1446, 0.02252), (-0.1624, -0.1363, 3.184e-18), (-0.1724, -0.1446, -0.02252), (-0.1923, -0.1613, -0.02252), (-0.132, -0.2286, 0.0), (-0.1255, -0.2174, 0.02252), (-0.1125, -0.1949, 0.02252), (-0.106, -0.1836, 3.184e-18), (-0.1125, -0.1949, -0.02252), (-0.1255, -0.2174, -0.02252), (-0.04584, -0.26, 0.0), (-0.04359, -0.2472, 0.02252), (-0.03907, -0.2216, 0.02252), (-0.03681, -0.2088, 3.184e-18), (-0.03907, -0.2216, -0.02252), (-0.04359, -0.2472, -0.02252), (0.04584, -0.26, 0.0), (0.04359, -0.2472, 0.02252), (0.03907, -0.2216, 0.02252), (0.03681, -0.2088, 3.184e-18), (0.03907, -0.2216, -0.02252), (0.04359, -0.2472, -0.02252), (0.132, -0.2286, 0.0), (0.1255, -0.2174, 0.02252), (0.1125, -0.1949, 0.02252), (0.106, -0.1836, 3.184e-18), (0.1125, -0.1949, -0.02252), (0.1255, -0.2174, -0.02252), (0.2022, -0.1697, 0.0), (0.1923, -0.1613, 0.02252), (0.1724, -0.1446, 0.02252), (0.1624, -0.1363, 3.184e-18), (0.1724, -0.1446, -0.02252), (0.1923, -0.1613, -0.02252), (0.2481, -0.09029, 0.0), (0.2359, -0.08585, 0.02252), (0.2114, -0.07695, 0.02252), (0.1992, -0.07251, 3.184e-18), (0.2114, -0.07695, -0.02252), (0.2359, -0.08585, -0.02252)], [], [(0, 6, 7, 1), (1, 7, 8, 2), (2, 8, 9, 3), (3, 9, 10, 4), (4, 10, 11, 5), (5, 11, 6, 0), (6, 12, 13, 7), (7, 13, 14, 8), (8, 14, 15, 9), (9, 15, 16, 10), (10, 16, 17, 11), (11, 17, 12, 6), (12, 18, 19, 13), (13, 19, 20, 14), (14, 20, 21, 15), (15, 21, 22, 16), (16, 22, 23, 17), (17, 23, 18, 12), (18, 24, 25, 19), (19, 25, 26, 20), (20, 26, 27, 21), (21, 27, 28, 22), (22, 28, 29, 23), (23, 29, 24, 18), (24, 30, 31, 25), (25, 31, 32, 26), (26, 32, 33, 27), (27, 33, 34, 28), (28, 34, 35, 29), (29, 35, 30, 24), (30, 36, 37, 31), (31, 37, 38, 32), (32, 38, 39, 33), (33, 39, 40, 34), (34, 40, 41, 35), (35, 41, 36, 30), (36, 42, 43, 37), (37, 43, 44, 38), (38, 44, 45, 39), (39, 45, 46, 40), (40, 46, 47, 41), (41, 47, 42, 36), (42, 48, 49, 43), (43, 49, 50, 44), (44, 50, 51, 45), (45, 51, 52, 46), (46, 52, 53, 47), (47, 53, 48, 42), (48, 54, 55, 49), (49, 55, 56, 50), (50, 56, 57, 51), (51, 57, 58, 52), (52, 58, 59, 53), (53, 59, 54, 48), (54, 60, 61, 55), (55, 61, 62, 56), (56, 62, 63, 57), (57, 63, 64, 58), (58, 64, 65, 59), (59, 65, 60, 54), (60, 66, 67, 61), (61, 67, 68, 62), (62, 68, 69, 63), (63, 69, 70, 64), (64, 70, 71, 65), (65, 71, 66, 60), (66, 72, 73, 67), (67, 73, 74, 68), (68, 74, 75, 69), (69, 75, 76, 70), (70, 76, 77, 71), (71, 77, 72, 66), (72, 78, 79, 73), (73, 79, 80, 74), (74, 80, 81, 75), (75, 81, 82, 76), (76, 82, 83, 77), (77, 83, 78, 72), (78, 84, 85, 79), (79, 85, 86, 80), (80, 86, 87, 81), (81, 87, 88, 82), (82, 88, 89, 83), (83, 89, 84, 78), (84, 90, 91, 85), (85, 91, 92, 86), (86, 92, 93, 87), (87, 93, 94, 88), (88, 94, 95, 89), (89, 95, 90, 84), (90, 96, 97, 91), (91, 97, 98, 92), (92, 98, 99, 93), (93, 99, 100, 94), (94, 100, 101, 95), (95, 101, 96, 90), (96, 102, 103, 97), (97, 103, 104, 98), (98, 104, 105, 99), (99, 105, 106, 100), (100, 106, 107, 101), (101, 107, 102, 96), (102, 0, 1, 103), (103, 1, 2, 104), (104, 2, 3, 105), (105, 3, 4, 106), (106, 4, 5, 107), (107, 5, 0, 102)])
_uv = me_torus.uv_layers.new(name='UVMap')
_uv.uv.foreach_set('vector', [0.5, 0.5, 0.5556, 0.5, 0.5556, 0.6667, 0.5, 0.6667, 0.5, 0.6667, 0.5556, 0.6667, 0.5556, 0.8333, 0.5, 0.8333, 0.5, 0.8333, 0.5556, 0.8333, 0.5556, 1.0, 0.5, 1.0, 0.5, -1.11e-16, 0.5556, -1.11e-16, 0.5556, 0.1667, 0.5, 0.1667, 0.5, 0.1667, 0.5556, 0.1667, 0.5556, 0.3333, 0.5, 0.3333, 0.5, 0.3333, 0.5556, 0.3333, 0.5556, 0.5, 0.5, 0.5, 0.5556, 0.5, 0.6111, 0.5, 0.6111, 0.6667, 0.5556, 0.6667, 0.5556, 0.6667, 0.6111, 0.6667, 0.6111, 0.8333, 0.5556, 0.8333, 0.5556, 0.8333, 0.6111, 0.8333, 0.6111, 1.0, 0.5556, 1.0, 0.5556, -1.11e-16, 0.6111, -1.11e-16, 0.6111, 0.1667, 0.5556, 0.1667, 0.5556, 0.1667, 0.6111, 0.1667, 0.6111, 0.3333, 0.5556, 0.3333, 0.5556, 0.3333, 0.6111, 0.3333, 0.6111, 0.5, 0.5556, 0.5, 0.6111, 0.5, 0.6667, 0.5, 0.6667, 0.6667, 0.6111, 0.6667, 0.6111, 0.6667, 0.6667, 0.6667, 0.6667, 0.8333, 0.6111, 0.8333, 0.6111, 0.8333, 0.6667, 0.8333, 0.6667, 1.0, 0.6111, 1.0, 0.6111, -1.11e-16, 0.6667, -1.11e-16, 0.6667, 0.1667, 0.6111, 0.1667, 0.6111, 0.1667, 0.6667, 0.1667, 0.6667, 0.3333, 0.6111, 0.3333, 0.6111, 0.3333, 0.6667, 0.3333, 0.6667, 0.5, 0.6111, 0.5, 0.6667, 0.5, 0.7222, 0.5, 0.7222, 0.6667, 0.6667, 0.6667, 0.6667, 0.6667, 0.7222, 0.6667, 0.7222, 0.8333, 0.6667, 0.8333, 0.6667, 0.8333, 0.7222, 0.8333, 0.7222, 1.0, 0.6667, 1.0, 0.6667, -1.11e-16, 0.7222, -1.11e-16, 0.7222, 0.1667, 0.6667, 0.1667, 0.6667, 0.1667, 0.7222, 0.1667, 0.7222, 0.3333, 0.6667, 0.3333, 0.6667, 0.3333, 0.7222, 0.3333, 0.7222, 0.5, 0.6667, 0.5, 0.7222, 0.5, 0.7778, 0.5, 0.7778, 0.6667, 0.7222, 0.6667, 0.7222, 0.6667, 0.7778, 0.6667, 0.7778, 0.8333, 0.7222, 0.8333, 0.7222, 0.8333, 0.7778, 0.8333, 0.7778, 1.0, 0.7222, 1.0, 0.7222, -1.11e-16, 0.7778, -1.11e-16, 0.7778, 0.1667, 0.7222, 0.1667, 0.7222, 0.1667, 0.7778, 0.1667, 0.7778, 0.3333, 0.7222, 0.3333, 0.7222, 0.3333, 0.7778, 0.3333, 0.7778, 0.5, 0.7222, 0.5, 0.7778, 0.5, 0.8333, 0.5, 0.8333, 0.6667, 0.7778, 0.6667, 0.7778, 0.6667, 0.8333, 0.6667, 0.8333, 0.8333, 0.7778, 0.8333, 0.7778, 0.8333, 0.8333, 0.8333, 0.8333, 1.0, 0.7778, 1.0, 0.7778, -1.11e-16, 0.8333, -1.11e-16, 0.8333, 0.1667, 0.7778, 0.1667, 0.7778, 0.1667, 0.8333, 0.1667, 0.8333, 0.3333, 0.7778, 0.3333, 0.7778, 0.3333, 0.8333, 0.3333, 0.8333, 0.5, 0.7778, 0.5, 0.8333, 0.5, 0.8889, 0.5, 0.8889, 0.6667, 0.8333, 0.6667, 0.8333, 0.6667, 0.8889, 0.6667, 0.8889, 0.8333, 0.8333, 0.8333, 0.8333, 0.8333, 0.8889, 0.8333, 0.8889, 1.0, 0.8333, 1.0, 0.8333, -1.11e-16, 0.8889, -1.11e-16, 0.8889, 0.1667, 0.8333, 0.1667, 0.8333, 0.1667, 0.8889, 0.1667, 0.8889, 0.3333, 0.8333, 0.3333, 0.8333, 0.3333, 0.8889, 0.3333, 0.8889, 0.5, 0.8333, 0.5, 0.8889, 0.5, 0.9444, 0.5, 0.9444, 0.6667, 0.8889, 0.6667, 0.8889, 0.6667, 0.9444, 0.6667, 0.9444, 0.8333, 0.8889, 0.8333, 0.8889, 0.8333, 0.9444, 0.8333, 0.9444, 1.0, 0.8889, 1.0, 0.8889, -1.11e-16, 0.9444, -1.11e-16, 0.9444, 0.1667, 0.8889, 0.1667, 0.8889, 0.1667, 0.9444, 0.1667, 0.9444, 0.3333, 0.8889, 0.3333, 0.8889, 0.3333, 0.9444, 0.3333, 0.9444, 0.5, 0.8889, 0.5, 0.9444, 0.5, 1.0, 0.5, 1.0, 0.6667, 0.9444, 0.6667, 0.9444, 0.6667, 1.0, 0.6667, 1.0, 0.8333, 0.9444, 0.8333, 0.9444, 0.8333, 1.0, 0.8333, 1.0, 1.0, 0.9444, 1.0, 0.9444, -1.11e-16, 1.0, -1.11e-16, 1.0, 0.1667, 0.9444, 0.1667, 0.9444, 0.1667, 1.0, 0.1667, 1.0, 0.3333, 0.9444, 0.3333, 0.9444, 0.3333, 1.0, 0.3333, 1.0, 0.5, 0.9444, 0.5, 2.22e-16, 0.5, 0.05556, 0.5, 0.05556, 0.6667, 2.22e-16, 0.6667, 2.22e-16, 0.6667, 0.05556, 0.6667, 0.05556, 0.8333, 2.22e-16, 0.8333, 2.22e-16, 0.8333, 0.05556, 0.8333, 0.05556, 1.0, 2.22e-16, 1.0, 2.22e-16, -1.11e-16, 0.05556, -1.11e-16, 0.05556, 0.1667, 2.22e-16, 0.1667, 2.22e-16, 0.1667, 0.05556, 0.1667, 0.05556, 0.3333, 2.22e-16, 0.3333, 2.22e-16, 0.3333, 0.05556, 0.3333, 0.05556, 0.5, 2.22e-16, 0.5, 0.05556, 0.5, 0.1111, 0.5, 0.1111, 0.6667, 0.05556, 0.6667, 0.05556, 0.6667, 0.1111, 0.6667, 0.1111, 0.8333, 0.05556, 0.8333, 0.05556, 0.8333, 0.1111, 0.8333, 0.1111, 1.0, 0.05556, 1.0, 0.05556, -1.11e-16, 0.1111, -1.11e-16, 0.1111, 0.1667, 0.05556, 0.1667, 0.05556, 0.1667, 0.1111, 0.1667, 0.1111, 0.3333, 0.05556, 0.3333, 0.05556, 0.3333, 0.1111, 0.3333, 0.1111, 0.5, 0.05556, 0.5, 0.1111, 0.5, 0.1667, 0.5, 0.1667, 0.6667, 0.1111, 0.6667, 0.1111, 0.6667, 0.1667, 0.6667, 0.1667, 0.8333, 0.1111, 0.8333, 0.1111, 0.8333, 0.1667, 0.8333, 0.1667, 1.0, 0.1111, 1.0, 0.1111, -1.11e-16, 0.1667, -1.11e-16, 0.1667, 0.1667, 0.1111, 0.1667, 0.1111, 0.1667, 0.1667, 0.1667, 0.1667, 0.3333, 0.1111, 0.3333, 0.1111, 0.3333, 0.1667, 0.3333, 0.1667, 0.5, 0.1111, 0.5, 0.1667, 0.5, 0.2222, 0.5, 0.2222, 0.6667, 0.1667, 0.6667, 0.1667, 0.6667, 0.2222, 0.6667, 0.2222, 0.8333, 0.1667, 0.8333, 0.1667, 0.8333, 0.2222, 0.8333, 0.2222, 1.0, 0.1667, 1.0, 0.1667, -1.11e-16, 0.2222, -1.11e-16, 0.2222, 0.1667, 0.1667, 0.1667, 0.1667, 0.1667, 0.2222, 0.1667, 0.2222, 0.3333, 0.1667, 0.3333, 0.1667, 0.3333, 0.2222, 0.3333, 0.2222, 0.5, 0.1667, 0.5, 0.2222, 0.5, 0.2778, 0.5, 0.2778, 0.6667, 0.2222, 0.6667, 0.2222, 0.6667, 0.2778, 0.6667, 0.2778, 0.8333, 0.2222, 0.8333, 0.2222, 0.8333, 0.2778, 0.8333, 0.2778, 1.0, 0.2222, 1.0, 0.2222, -1.11e-16, 0.2778, -1.11e-16, 0.2778, 0.1667, 0.2222, 0.1667, 0.2222, 0.1667, 0.2778, 0.1667, 0.2778, 0.3333, 0.2222, 0.3333, 0.2222, 0.3333, 0.2778, 0.3333, 0.2778, 0.5, 0.2222, 0.5, 0.2778, 0.5, 0.3333, 0.5, 0.3333, 0.6667, 0.2778, 0.6667, 0.2778, 0.6667, 0.3333, 0.6667, 0.3333, 0.8333, 0.2778, 0.8333, 0.2778, 0.8333, 0.3333, 0.8333, 0.3333, 1.0, 0.2778, 1.0, 0.2778, -1.11e-16, 0.3333, -1.11e-16, 0.3333, 0.1667, 0.2778, 0.1667, 0.2778, 0.1667, 0.3333, 0.1667, 0.3333, 0.3333, 0.2778, 0.3333, 0.2778, 0.3333, 0.3333, 0.3333, 0.3333, 0.5, 0.2778, 0.5, 0.3333, 0.5, 0.3889, 0.5, 0.3889, 0.6667, 0.3333, 0.6667, 0.3333, 0.6667, 0.3889, 0.6667, 0.3889, 0.8333, 0.3333, 0.8333, 0.3333, 0.8333, 0.3889, 0.8333, 0.3889, 1.0, 0.3333, 1.0, 0.3333, -1.11e-16, 0.3889, -1.11e-16, 0.3889, 0.1667, 0.3333, 0.1667, 0.3333, 0.1667, 0.3889, 0.1667, 0.3889, 0.3333, 0.3333, 0.3333, 0.3333, 0.3333, 0.3889, 0.3333, 0.3889, 0.5, 0.3333, 0.5, 0.3889, 0.5, 0.4444, 0.5, 0.4444, 0.6667, 0.3889, 0.6667, 0.3889, 0.6667, 0.4444, 0.6667, 0.4444, 0.8333, 0.3889, 0.8333, 0.3889, 0.8333, 0.4444, 0.8333, 0.4444, 1.0, 0.3889, 1.0, 0.3889, -1.11e-16, 0.4444, -1.11e-16, 0.4444, 0.1667, 0.3889, 0.1667, 0.3889, 0.1667, 0.4444, 0.1667, 0.4444, 0.3333, 0.3889, 0.3333, 0.3889, 0.3333, 0.4444, 0.3333, 0.4444, 0.5, 0.3889, 0.5, 0.4444, 0.5, 0.5, 0.5, 0.5, 0.6667, 0.4444, 0.6667, 0.4444, 0.6667, 0.5, 0.6667, 0.5, 0.8333, 0.4444, 0.8333, 0.4444, 0.8333, 0.5, 0.8333, 0.5, 1.0, 0.4444, 1.0, 0.4444, -1.11e-16, 0.5, -1.11e-16, 0.5, 0.1667, 0.4444, 0.1667, 0.4444, 0.1667, 0.5, 0.1667, 0.5, 0.3333, 0.4444, 0.3333, 0.4444, 0.3333, 0.5, 0.3333, 0.5, 0.5, 0.4444, 0.5])
me_torus.materials.append(mat_dark_enamel_seat)
me_torus.update()

# ---- objects
ob_restroomtoiletcistern = bpy.data.objects.new('RestroomToiletCistern', None)
ob_cistern_body = bpy.data.objects.new('Cistern body', me_cube)
ob_cistern_lid = bpy.data.objects.new('Cistern lid', me_cube_001)
ob_flush_button = bpy.data.objects.new('Flush button', me_cube_002)
ob_porcelain_bowl_shell = bpy.data.objects.new('Porcelain bowl shell', me_porcelain_bowl_shellmesh)
ob_bowl_foot_pedestal = bpy.data.objects.new('Bowl foot pedestal', me_cube_003)
ob_bowl_dark_interior = bpy.data.objects.new('Bowl dark interior', me_sphere)
ob_enamel_toilet_seat = bpy.data.objects.new('Enamel toilet seat', me_torus)

# ---- transforms, parenting, visibility, modifiers, constraints
ob_restroomtoiletcistern.location = (0.0, 0.0, 0.0)
ob_restroomtoiletcistern.rotation_euler = (1.571, 0.0, 0.0)
ob_restroomtoiletcistern.empty_display_size = 0.12
ob_cistern_body.parent = ob_restroomtoiletcistern
ob_cistern_body.location = (0.0, 0.67, -0.265)
_m = ob_cistern_body.modifiers.new('Soft ceramic corners', 'BEVEL')
_m.width = 0.055
_m.width_pct = 0.055
_m.segments = 2
_m = ob_cistern_body.modifiers.new('Weighted corner normals', 'WEIGHTED_NORMAL')
ob_cistern_lid.parent = ob_restroomtoiletcistern
ob_cistern_lid.location = (0.0, 1.015, -0.265)
_m = ob_cistern_lid.modifiers.new('Soft ceramic corners', 'BEVEL')
_m.width = 0.035
_m.width_pct = 0.035
_m.segments = 2
_m = ob_cistern_lid.modifiers.new('Weighted corner normals', 'WEIGHTED_NORMAL')
ob_flush_button.parent = ob_restroomtoiletcistern
ob_flush_button.location = (0.0, 1.055, -0.24)
_m = ob_flush_button.modifiers.new('Soft ceramic corners', 'BEVEL')
_m.width = 0.009
_m.width_pct = 0.009
_m.segments = 2
_m = ob_flush_button.modifiers.new('Weighted corner normals', 'WEIGHTED_NORMAL')
ob_porcelain_bowl_shell.parent = ob_restroomtoiletcistern
ob_porcelain_bowl_shell.location = (0.0, 0.0, 0.0)
ob_bowl_foot_pedestal.parent = ob_restroomtoiletcistern
ob_bowl_foot_pedestal.location = (0.0, 0.255, 0.13)
_m = ob_bowl_foot_pedestal.modifiers.new('Soft ceramic corners', 'BEVEL')
_m.width = 0.075
_m.width_pct = 0.075
_m.segments = 2
_m = ob_bowl_foot_pedestal.modifiers.new('Weighted corner normals', 'WEIGHTED_NORMAL')
ob_bowl_dark_interior.parent = ob_restroomtoiletcistern
ob_bowl_dark_interior.location = (0.0, 0.435, 0.115)
ob_bowl_dark_interior.scale = (0.177, 0.018, 0.235)
ob_enamel_toilet_seat.parent = ob_restroomtoiletcistern
ob_enamel_toilet_seat.location = (0.0, 0.48, 0.115)
ob_enamel_toilet_seat.rotation_euler = (1.571, -0.0, 0.0)
ob_enamel_toilet_seat.scale = (1.0, 1.0, 1.24)

# ---- collection membership
scene.collection.objects.link(ob_restroomtoiletcistern)
scene.collection.objects.link(ob_cistern_body)
scene.collection.objects.link(ob_cistern_lid)
scene.collection.objects.link(ob_flush_button)
scene.collection.objects.link(ob_porcelain_bowl_shell)
scene.collection.objects.link(ob_bowl_foot_pedestal)
scene.collection.objects.link(ob_bowl_dark_interior)
scene.collection.objects.link(ob_enamel_toilet_seat)

# ---- scene / render settings (as saved in the file)
scene.frame_start = 1; scene.frame_end = 250; scene.frame_set(1)
scene.render.engine = 'BLENDER_EEVEE_NEXT'
scene.render.bake_bias = 0.0
scene.render.bake_samples = 0
scene.render.compositor_device = 'GPU'
scene.eevee.use_volume_custom_range = False
scene.eevee.fast_gi_thickness_near = 0.1
scene.eevee.fast_gi_thickness_far = 0.0
scene.eevee.ray_tracing_options.screen_trace_thickness = 0.1
bpy.context.view_layer.update()

# ---- added for rendering (the .blend has no active camera and no usable light): camera, sun + grey world if the file has none
cam_auto = bpy.data.cameras.new('AutoCamera')
cam_auto.lens = 50.0
cam_auto.sensor_width = 36.0
cam_auto.clip_end = 1000.0
ob_auto_camera = bpy.data.objects.new('AutoCamera', cam_auto)
scene.collection.objects.link(ob_auto_camera)
ob_auto_camera.location = (1.30582, -1.5746, 1.59666)
ob_auto_camera.rotation_euler = (1.09748, -7.21219e-08, 0.694738)
scene.camera = ob_auto_camera
light_auto_sun = bpy.data.lights.new('AutoSun', 'SUN')
light_auto_sun.energy = 3.0
light_auto_sun.angle = 0.0523599
ob_auto_sun = bpy.data.objects.new('AutoSun', light_auto_sun)
scene.collection.objects.link(ob_auto_sun)
ob_auto_sun.rotation_euler = (0.872665, 0.174533, 0.523599)
if scene.world is None:
    world_auto = bpy.data.worlds.new('AutoWorld')
    world_auto.color = (0.3, 0.3, 0.3)
    scene.world = world_auto
bpy.context.view_layer.update()

